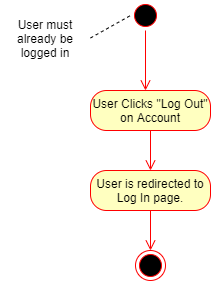

The diagram above was exported from draw.io. Its source (the exported page's mxGraphModel, read from the mxfile embedded in the PNG):
<mxGraphModel dx="1038" dy="523" grid="1" gridSize="10" guides="1" tooltips="1" connect="1" arrows="1" fold="1" page="1" pageScale="1" pageWidth="850" pageHeight="1100" math="0" shadow="0">
  <root>
    <mxCell id="0" />
    <mxCell id="1" parent="0" />
    <mxCell id="01DKj5lxmyWXfdgx3oAn-1" value="" style="ellipse;html=1;shape=startState;fillColor=#000000;strokeColor=#ff0000;" vertex="1" parent="1">
      <mxGeometry x="360" width="30" height="30" as="geometry" />
    </mxCell>
    <mxCell id="01DKj5lxmyWXfdgx3oAn-2" value="" style="edgeStyle=orthogonalEdgeStyle;html=1;verticalAlign=bottom;endArrow=open;endSize=8;strokeColor=#ff0000;" edge="1" source="01DKj5lxmyWXfdgx3oAn-1" parent="1">
      <mxGeometry relative="1" as="geometry">
        <mxPoint x="375" y="90" as="targetPoint" />
      </mxGeometry>
    </mxCell>
    <mxCell id="01DKj5lxmyWXfdgx3oAn-3" value="User Clicks &quot;Log Out&quot; on Account" style="rounded=1;whiteSpace=wrap;html=1;arcSize=40;fontColor=#000000;fillColor=#ffffc0;strokeColor=#ff0000;" vertex="1" parent="1">
      <mxGeometry x="320" y="90" width="120" height="40" as="geometry" />
    </mxCell>
    <mxCell id="01DKj5lxmyWXfdgx3oAn-4" value="" style="edgeStyle=orthogonalEdgeStyle;html=1;verticalAlign=bottom;endArrow=open;endSize=8;strokeColor=#ff0000;entryX=0.5;entryY=0;entryDx=0;entryDy=0;" edge="1" source="01DKj5lxmyWXfdgx3oAn-3" parent="1" target="01DKj5lxmyWXfdgx3oAn-7">
      <mxGeometry relative="1" as="geometry">
        <mxPoint x="380" y="190" as="targetPoint" />
      </mxGeometry>
    </mxCell>
    <mxCell id="01DKj5lxmyWXfdgx3oAn-5" value="" style="endArrow=none;dashed=1;html=1;entryX=0;entryY=0.5;entryDx=0;entryDy=0;exitX=1;exitY=0.5;exitDx=0;exitDy=0;" edge="1" parent="1" source="01DKj5lxmyWXfdgx3oAn-6" target="01DKj5lxmyWXfdgx3oAn-1">
      <mxGeometry width="50" height="50" relative="1" as="geometry">
        <mxPoint x="300" y="30" as="sourcePoint" />
        <mxPoint x="290" y="40" as="targetPoint" />
      </mxGeometry>
    </mxCell>
    <mxCell id="01DKj5lxmyWXfdgx3oAn-6" value="User must already be logged in" style="text;html=1;strokeColor=none;fillColor=none;align=center;verticalAlign=middle;whiteSpace=wrap;rounded=0;" vertex="1" parent="1">
      <mxGeometry x="230" y="10" width="90" height="55" as="geometry" />
    </mxCell>
    <mxCell id="01DKj5lxmyWXfdgx3oAn-7" value="User is redirected to Log In page." style="rounded=1;whiteSpace=wrap;html=1;arcSize=40;fontColor=#000000;fillColor=#ffffc0;strokeColor=#ff0000;" vertex="1" parent="1">
      <mxGeometry x="320" y="170" width="120" height="40" as="geometry" />
    </mxCell>
    <mxCell id="01DKj5lxmyWXfdgx3oAn-8" value="" style="edgeStyle=orthogonalEdgeStyle;html=1;verticalAlign=bottom;endArrow=open;endSize=8;strokeColor=#ff0000;entryX=0.5;entryY=0;entryDx=0;entryDy=0;" edge="1" source="01DKj5lxmyWXfdgx3oAn-7" parent="1" target="01DKj5lxmyWXfdgx3oAn-9">
      <mxGeometry relative="1" as="geometry">
        <mxPoint x="380" y="290" as="targetPoint" />
      </mxGeometry>
    </mxCell>
    <mxCell id="01DKj5lxmyWXfdgx3oAn-9" value="" style="ellipse;html=1;shape=endState;fillColor=#000000;strokeColor=#ff0000;" vertex="1" parent="1">
      <mxGeometry x="365" y="250" width="30" height="30" as="geometry" />
    </mxCell>
  </root>
</mxGraphModel>